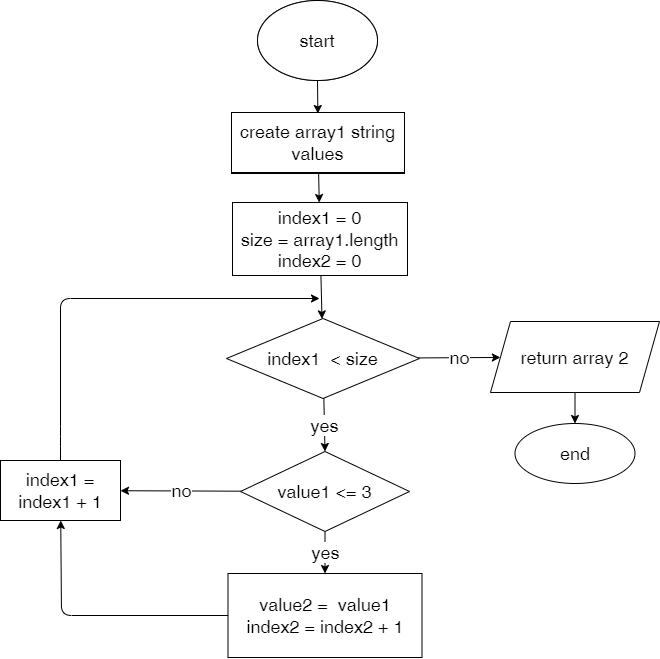

The diagram above was exported from draw.io. Its source (the exported page's mxGraphModel, read from the mxfile embedded in the PNG):
<mxGraphModel dx="1491" dy="1174" grid="0" gridSize="10" guides="1" tooltips="1" connect="1" arrows="1" fold="1" page="0" pageScale="1" pageWidth="850" pageHeight="1100" math="0" shadow="0">
  <root>
    <mxCell id="0" />
    <mxCell id="1" parent="0" />
    <mxCell id="4" value="" style="edgeStyle=none;html=1;fontSize=18;" parent="1" source="2" target="3" edge="1">
      <mxGeometry relative="1" as="geometry" />
    </mxCell>
    <mxCell id="2" value="start" style="ellipse;whiteSpace=wrap;html=1;fontSize=18;" parent="1" vertex="1">
      <mxGeometry x="259" y="-107" width="120" height="80" as="geometry" />
    </mxCell>
    <mxCell id="6" value="" style="edgeStyle=none;html=1;fontSize=18;" parent="1" source="3" target="5" edge="1">
      <mxGeometry relative="1" as="geometry" />
    </mxCell>
    <mxCell id="3" value="create array1 string values" style="whiteSpace=wrap;html=1;fontSize=18;" parent="1" vertex="1">
      <mxGeometry x="233" y="6" width="173" height="60" as="geometry" />
    </mxCell>
    <mxCell id="22" value="" style="edgeStyle=none;html=1;" edge="1" parent="1" source="5" target="21">
      <mxGeometry relative="1" as="geometry" />
    </mxCell>
    <mxCell id="5" value="index1 = 0&lt;br&gt;size = array1.length&lt;br&gt;index2 = 0" style="whiteSpace=wrap;html=1;fontSize=18;" parent="1" vertex="1">
      <mxGeometry x="234" y="95" width="175" height="73" as="geometry" />
    </mxCell>
    <mxCell id="10" value="yes" style="edgeStyle=none;html=1;fontSize=18;" parent="1" source="7" target="9" edge="1">
      <mxGeometry relative="1" as="geometry" />
    </mxCell>
    <mxCell id="13" value="no" style="edgeStyle=none;html=1;fontSize=18;" parent="1" source="7" target="11" edge="1">
      <mxGeometry relative="1" as="geometry" />
    </mxCell>
    <mxCell id="7" value="value1 &amp;lt;= 3" style="rhombus;whiteSpace=wrap;html=1;fontSize=18;" parent="1" vertex="1">
      <mxGeometry x="242" y="344" width="169" height="80" as="geometry" />
    </mxCell>
    <mxCell id="12" value="" style="edgeStyle=none;html=1;fontSize=18;" parent="1" source="9" target="11" edge="1">
      <mxGeometry relative="1" as="geometry">
        <Array as="points">
          <mxPoint x="63" y="508" />
        </Array>
      </mxGeometry>
    </mxCell>
    <mxCell id="9" value="value2 =&amp;nbsp; value1&lt;br&gt;index2 = index2 + 1" style="whiteSpace=wrap;html=1;fontSize=18;" parent="1" vertex="1">
      <mxGeometry x="229.5" y="466" width="194" height="84" as="geometry" />
    </mxCell>
    <mxCell id="14" value="" style="edgeStyle=none;html=1;fontSize=18;" parent="1" source="11" edge="1">
      <mxGeometry relative="1" as="geometry">
        <mxPoint x="321" y="191" as="targetPoint" />
        <Array as="points">
          <mxPoint x="62" y="329" />
          <mxPoint x="62" y="191" />
        </Array>
      </mxGeometry>
    </mxCell>
    <mxCell id="11" value="index1 = index1 + 1" style="whiteSpace=wrap;html=1;fontSize=18;" parent="1" vertex="1">
      <mxGeometry x="2" y="353" width="120" height="60" as="geometry" />
    </mxCell>
    <mxCell id="18" value="" style="edgeStyle=none;html=1;fontSize=18;" parent="1" source="15" target="17" edge="1">
      <mxGeometry relative="1" as="geometry" />
    </mxCell>
    <mxCell id="15" value="return array 2" style="shape=parallelogram;perimeter=parallelogramPerimeter;whiteSpace=wrap;html=1;fixedSize=1;fontSize=18;" parent="1" vertex="1">
      <mxGeometry x="492" y="214" width="169" height="71" as="geometry" />
    </mxCell>
    <mxCell id="17" value="end" style="ellipse;whiteSpace=wrap;html=1;fontSize=18;" parent="1" vertex="1">
      <mxGeometry x="516.5" y="316" width="120" height="60" as="geometry" />
    </mxCell>
    <mxCell id="19" value="start" style="ellipse;whiteSpace=wrap;html=1;fontSize=18;" vertex="1" parent="1">
      <mxGeometry x="259" y="-107" width="120" height="80" as="geometry" />
    </mxCell>
    <mxCell id="20" value="create array1 string values" style="whiteSpace=wrap;html=1;fontSize=18;" vertex="1" parent="1">
      <mxGeometry x="233" y="5" width="173" height="60" as="geometry" />
    </mxCell>
    <mxCell id="23" value="yes" style="edgeStyle=none;html=1;entryX=0.5;entryY=0;entryDx=0;entryDy=0;strokeWidth=1;fontSize=18;" edge="1" parent="1" source="21" target="7">
      <mxGeometry relative="1" as="geometry">
        <mxPoint x="304.5" y="302" as="targetPoint" />
      </mxGeometry>
    </mxCell>
    <mxCell id="24" value="no" style="edgeStyle=none;html=1;fontSize=18;strokeWidth=1;" edge="1" parent="1" source="21" target="15">
      <mxGeometry relative="1" as="geometry" />
    </mxCell>
    <mxCell id="21" value="index1&amp;nbsp; &amp;lt; size" style="rhombus;whiteSpace=wrap;html=1;fontSize=18;" vertex="1" parent="1">
      <mxGeometry x="228" y="211" width="193" height="80" as="geometry" />
    </mxCell>
  </root>
</mxGraphModel>